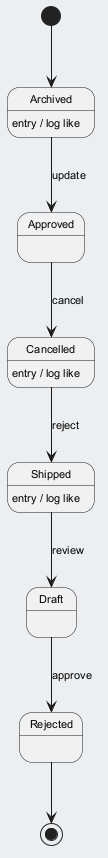

The diagram above was rendered by PlantUML. Its source (embedded in the PNG):
@startuml
skinparam backgroundColor #ECEFF1
skinparam classBackgroundColor #FFFFFF
skinparam classBorderColor #455A64
skinparam defaultFontSize 11
[*] --> Archived
Archived --> Approved : update
Archived : entry / log like
Approved --> Cancelled : cancel
Cancelled --> Shipped : reject
Cancelled : entry / log like
Shipped --> Draft : review
Shipped : entry / log like
Draft --> Rejected : approve
Rejected --> [*]
@enduml